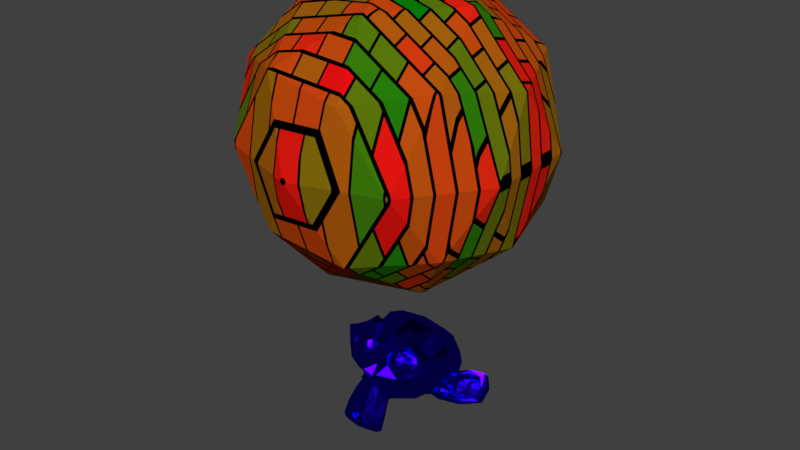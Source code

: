 # Source: Base_scene.blend  (saved by Blender 2.78.0; exported with 4.5.12 LTS)
import bpy
from mathutils import Matrix  # noqa: F401  (used for matrix-valued properties, if any)

bpy.ops.wm.read_factory_settings(use_empty=True)
scene = bpy.context.scene
scene.name = 'Scene'

# ---- collections
col_collection_1 = bpy.data.collections.new('Collection 1'); scene.collection.children.link(col_collection_1)

# ---- materials (node trees are filled in below, after node groups)
mat_material_002 = bpy.data.materials.new('Material.002')
mat_material_002.alpha_threshold = 0.0
mat_material_002.roughness = 0.5
mat_material_001 = bpy.data.materials.new('Material.001')
mat_material_001.alpha_threshold = 0.0
mat_material_001.diffuse_color = (0.04177, 0.2404, 0.8, 1.0)
mat_material_001.roughness = 0.5

# ---- material node trees
mat_material_002.use_nodes = True; mat_material_002.node_tree.nodes.clear()
_N = mat_material_002.node_tree.nodes; _L = mat_material_002.node_tree.links
n0 = _N.new('ShaderNodeOutputMaterial'); n0.name = 'Material Output'; n0.location = (300, 300)
n1 = _N.new('ShaderNodeBsdfAnisotropic'); n1.name = 'Glossy BSDF'; n1.location = (10, 300)
n1.distribution = 'GGX'
n1.inputs[0].default_value = (0.01576, 0.0, 0.8, 1.0)
n1.inputs[1].default_value = 0.2626
_L.new(n1.outputs[0], n0.inputs[0])
n0.is_active_output = True
mat_material_001.use_nodes = True; mat_material_001.node_tree.nodes.clear()
_N = mat_material_001.node_tree.nodes; _L = mat_material_001.node_tree.links
n0 = _N.new('ShaderNodeOutputMaterial'); n0.name = 'Material Output'; n0.location = (300, 300)
n1 = _N.new('ShaderNodeBump'); n1.name = 'Bump'; n1.location = (-180, 100)
n1.inputs[2].default_value = 1.0
n2 = _N.new('ShaderNodeTexVoronoi'); n2.name = 'Voronoi Texture'; n2.location = (-370, 0)
n3 = _N.new('ShaderNodeBsdfDiffuse'); n3.name = 'Diffuse BSDF'; n3.location = (10, 300)
n4 = _N.new('ShaderNodeTexBrick'); n4.name = 'Brick Texture'; n4.location = (-180, 300)
n4.inputs[1].default_value = (0.8, 0.0, 0.005425, 1.0)
n4.inputs[2].default_value = (0.0, 0.2, 0.003082, 1.0)
n5 = _N.new('ShaderNodeMath'); n5.name = 'Math'; n5.location = (0, 0)
n5.operation = 'MULTIPLY'
_L.new(n3.outputs[0], n0.inputs[0])
_L.new(n1.outputs[0], n3.inputs[2])
_L.new(n4.outputs[0], n3.inputs[0])
_L.new(n5.outputs[0], n1.inputs[1])
_L.new(n2.outputs[0], n5.inputs[0])
_L.new(n2.outputs[0], n5.inputs[1])
n0.is_active_output = True

# ---- world
world_world = bpy.data.worlds.new('World'); scene.world = world_world
world_world.color = (0.05088, 0.05088, 0.05088)
world_world.use_sun_shadow = False
world_world.sun_shadow_jitter_overblur = 0.0
world_world.cycles.sampling_method = 'MANUAL'

# ---- meshes
me_suzanne = bpy.data.meshes.new('Suzanne')
me_suzanne.from_pydata([(0.4375, -0.7656, 0.1641), (-0.4375, -0.7656, 0.1641), (0.5, -0.6875, 0.09375), (-0.5, -0.6875, 0.09375), (0.5469, -0.5781, 0.05469), (-0.5469, -0.5781, 0.05469), (0.3516, -0.6172, -0.02344), (-0.3516, -0.6172, -0.02344), (0.3516, -0.7188, 0.03125), (-0.3516, -0.7188, 0.03125), (0.3516, -0.7812, 0.1328), (-0.3516, -0.7812, 0.1328), (0.2734, -0.7969, 0.1641), (-0.2734, -0.7969, 0.1641), (0.2031, -0.7422, 0.09375), (-0.2031, -0.7422, 0.09375), (0.1562, -0.6484, 0.05469), (-0.1562, -0.6484, 0.05469), (0.07812, -0.6562, 0.2422), (-0.07812, -0.6562, 0.2422), (0.1406, -0.7422, 0.2422), (-0.1406, -0.7422, 0.2422), (0.2422, -0.7969, 0.2422), (-0.2422, -0.7969, 0.2422), (0.2734, -0.7969, 0.3281), (-0.2734, -0.7969, 0.3281), (0.2031, -0.7422, 0.3906), (-0.2031, -0.7422, 0.3906), (0.1562, -0.6484, 0.4375), (-0.1562, -0.6484, 0.4375), (0.3516, -0.6172, 0.5156), (-0.3516, -0.6172, 0.5156), (0.3516, -0.7188, 0.4531), (-0.3516, -0.7188, 0.4531), (0.3516, -0.7812, 0.3594), (-0.3516, -0.7812, 0.3594), (0.4375, -0.7656, 0.3281), (-0.4375, -0.7656, 0.3281), (0.5, -0.6875, 0.3906), (-0.5, -0.6875, 0.3906), (0.5469, -0.5781, 0.4375), (-0.5469, -0.5781, 0.4375), (0.625, -0.5625, 0.2422), (-0.625, -0.5625, 0.2422), (0.5625, -0.6719, 0.2422), (-0.5625, -0.6719, 0.2422), (0.4688, -0.7578, 0.2422), (-0.4688, -0.7578, 0.2422), (0.4766, -0.7734, 0.2422), (-0.4766, -0.7734, 0.2422), (0.4453, -0.7812, 0.3359), (-0.4453, -0.7812, 0.3359), (0.3516, -0.8047, 0.375), (-0.3516, -0.8047, 0.375), (0.2656, -0.8203, 0.3359), (-0.2656, -0.8203, 0.3359), (0.2266, -0.8203, 0.2422), (-0.2266, -0.8203, 0.2422), (0.2656, -0.8203, 0.1562), (-0.2656, -0.8203, 0.1562), (0.3516, -0.8281, 0.2422), (-0.3516, -0.8281, 0.2422), (0.3516, -0.8047, 0.1172), (-0.3516, -0.8047, 0.1172), (0.4453, -0.7812, 0.1562), (-0.4453, -0.7812, 0.1562), (0.0, -0.7422, 0.4297), (0.0, -0.8203, 0.3516), (0.0, -0.7344, -0.6797), (0.0, -0.7812, -0.3203), (0.0, -0.7969, -0.1875), (0.0, -0.7188, -0.7734), (0.0, -0.6016, 0.4062), (0.0, -0.5703, 0.5703), (0.0, 0.5469, 0.8984), (0.0, 0.8516, 0.5625), (0.0, 0.8281, 0.07031), (0.0, 0.3516, -0.3828), (0.2031, -0.5625, -0.1875), (-0.2031, -0.5625, -0.1875), (0.3125, -0.5703, -0.4375), (-0.3125, -0.5703, -0.4375), (0.3516, -0.5703, -0.6953), (-0.3516, -0.5703, -0.6953), (0.3672, -0.5312, -0.8906), (-0.3672, -0.5312, -0.8906), (0.3281, -0.5234, -0.9453), (-0.3281, -0.5234, -0.9453), (0.1797, -0.5547, -0.9688), (-0.1797, -0.5547, -0.9688), (0.0, -0.5781, -0.9844), (0.4375, -0.5312, -0.1406), (-0.4375, -0.5312, -0.1406), (0.6328, -0.5391, -0.03906), (-0.6328, -0.5391, -0.03906), (0.8281, -0.4453, 0.1484), (-0.8281, -0.4453, 0.1484), (0.8594, -0.5938, 0.4297), (-0.8594, -0.5938, 0.4297), (0.7109, -0.625, 0.4844), (-0.7109, -0.625, 0.4844), (0.4922, -0.6875, 0.6016), (-0.4922, -0.6875, 0.6016), (0.3203, -0.7344, 0.7578), (-0.3203, -0.7344, 0.7578), (0.1562, -0.7578, 0.7188), (-0.1562, -0.7578, 0.7188), (0.0625, -0.75, 0.4922), (-0.0625, -0.75, 0.4922), (0.1641, -0.7734, 0.4141), (-0.1641, -0.7734, 0.4141), (0.125, -0.7656, 0.3047), (-0.125, -0.7656, 0.3047), (0.2031, -0.7422, 0.09375), (-0.2031, -0.7422, 0.09375), (0.375, -0.7031, 0.01562), (-0.375, -0.7031, 0.01562), (0.4922, -0.6719, 0.0625), (-0.4922, -0.6719, 0.0625), (0.625, -0.6484, 0.1875), (-0.625, -0.6484, 0.1875), (0.6406, -0.6484, 0.2969), (-0.6406, -0.6484, 0.2969), (0.6016, -0.6641, 0.375), (-0.6016, -0.6641, 0.375), (0.4297, -0.7188, 0.4375), (-0.4297, -0.7188, 0.4375), (0.25, -0.7578, 0.4688), (-0.25, -0.7578, 0.4688), (0.0, -0.7344, -0.7656), (0.1094, -0.7344, -0.7188), (-0.1094, -0.7344, -0.7188), (0.1172, -0.7109, -0.8359), (-0.1172, -0.7109, -0.8359), (0.0625, -0.6953, -0.8828), (-0.0625, -0.6953, -0.8828), (0.0, -0.6875, -0.8906), (0.0, -0.75, -0.1953), (0.0, -0.7422, -0.1406), (0.1016, -0.7422, -0.1484), (-0.1016, -0.7422, -0.1484), (0.125, -0.75, -0.2266), (-0.125, -0.75, -0.2266), (0.08594, -0.7422, -0.2891), (-0.08594, -0.7422, -0.2891), (0.3984, -0.6719, -0.04688), (-0.3984, -0.6719, -0.04688), (0.6172, -0.625, 0.05469), (-0.6172, -0.625, 0.05469), (0.7266, -0.6016, 0.2031), (-0.7266, -0.6016, 0.2031), (0.7422, -0.6562, 0.375), (-0.7422, -0.6562, 0.375), (0.6875, -0.7266, 0.4141), (-0.6875, -0.7266, 0.4141), (0.4375, -0.7969, 0.5469), (-0.4375, -0.7969, 0.5469), (0.3125, -0.8359, 0.6406), (-0.3125, -0.8359, 0.6406), (0.2031, -0.8516, 0.6172), (-0.2031, -0.8516, 0.6172), (0.1016, -0.8438, 0.4297), (-0.1016, -0.8438, 0.4297), (0.125, -0.8125, -0.1016), (-0.125, -0.8125, -0.1016), (0.2109, -0.7109, -0.4453), (-0.2109, -0.7109, -0.4453), (0.25, -0.6875, -0.7031), (-0.25, -0.6875, -0.7031), (0.2656, -0.6641, -0.8203), (-0.2656, -0.6641, -0.8203), (0.2344, -0.6328, -0.9141), (-0.2344, -0.6328, -0.9141), (0.1641, -0.6328, -0.9297), (-0.1641, -0.6328, -0.9297), (0.0, -0.6406, -0.9453), (0.0, -0.7266, 0.04688), (0.0, -0.7656, 0.2109), (0.3281, -0.7422, 0.4766), (-0.3281, -0.7422, 0.4766), (0.1641, -0.75, 0.1406), (-0.1641, -0.75, 0.1406), (0.1328, -0.7578, 0.2109), (-0.1328, -0.7578, 0.2109), (0.1172, -0.7344, -0.6875), (-0.1172, -0.7344, -0.6875), (0.07812, -0.75, -0.4453), (-0.07812, -0.75, -0.4453), (0.0, -0.75, -0.4453), (0.0, -0.7422, -0.3281), (0.09375, -0.7812, -0.2734), (-0.09375, -0.7812, -0.2734), (0.1328, -0.7969, -0.2266), (-0.1328, -0.7969, -0.2266), (0.1094, -0.7812, -0.1328), (-0.1094, -0.7812, -0.1328), (0.03906, -0.7812, -0.125), (-0.03906, -0.7812, -0.125), (0.0, -0.8281, -0.2031), (0.04688, -0.8125, -0.1484), (-0.04688, -0.8125, -0.1484), (0.09375, -0.8125, -0.1562), (-0.09375, -0.8125, -0.1562), (0.1094, -0.8281, -0.2266), (-0.1094, -0.8281, -0.2266), (0.07812, -0.8047, -0.25), (-0.07812, -0.8047, -0.25), (0.0, -0.8047, -0.2891), (0.2578, -0.5547, -0.3125), (-0.2578, -0.5547, -0.3125), (0.1641, -0.7109, -0.2422), (-0.1641, -0.7109, -0.2422), (0.1797, -0.7109, -0.3125), (-0.1797, -0.7109, -0.3125), (0.2344, -0.5547, -0.25), (-0.2344, -0.5547, -0.25), (0.0, -0.6875, -0.875), (0.04688, -0.6875, -0.8672), (-0.04688, -0.6875, -0.8672), (0.09375, -0.7109, -0.8203), (-0.09375, -0.7109, -0.8203), (0.09375, -0.7266, -0.7422), (-0.09375, -0.7266, -0.7422), (0.0, -0.6562, -0.7812), (0.09375, -0.6641, -0.75), (-0.09375, -0.6641, -0.75), (0.09375, -0.6406, -0.8125), (-0.09375, -0.6406, -0.8125), (0.04688, -0.6328, -0.8516), (-0.04688, -0.6328, -0.8516), (0.0, -0.6328, -0.8594), (0.1719, -0.7812, 0.2188), (-0.1719, -0.7812, 0.2188), (0.1875, -0.7734, 0.1562), (-0.1875, -0.7734, 0.1562), (0.3359, -0.7578, 0.4297), (-0.3359, -0.7578, 0.4297), (0.2734, -0.7734, 0.4219), (-0.2734, -0.7734, 0.4219), (0.4219, -0.7734, 0.3984), (-0.4219, -0.7734, 0.3984), (0.5625, -0.6953, 0.3516), (-0.5625, -0.6953, 0.3516), (0.5859, -0.6875, 0.2891), (-0.5859, -0.6875, 0.2891), (0.5781, -0.6797, 0.1953), (-0.5781, -0.6797, 0.1953), (0.4766, -0.7188, 0.1016), (-0.4766, -0.7188, 0.1016), (0.375, -0.7422, 0.0625), (-0.375, -0.7422, 0.0625), (0.2266, -0.7812, 0.1094), (-0.2266, -0.7812, 0.1094), (0.1797, -0.7812, 0.2969), (-0.1797, -0.7812, 0.2969), (0.2109, -0.7812, 0.375), (-0.2109, -0.7812, 0.375), (0.2344, -0.7578, 0.3594), (-0.2344, -0.7578, 0.3594), (0.1953, -0.7578, 0.2969), (-0.1953, -0.7578, 0.2969), (0.2422, -0.7578, 0.125), (-0.2422, -0.7578, 0.125), (0.375, -0.7266, 0.08594), (-0.375, -0.7266, 0.08594), (0.4609, -0.7031, 0.1172), (-0.4609, -0.7031, 0.1172), (0.5469, -0.6719, 0.2109), (-0.5469, -0.6719, 0.2109), (0.5547, -0.6719, 0.2812), (-0.5547, -0.6719, 0.2812), (0.5312, -0.6797, 0.3359), (-0.5312, -0.6797, 0.3359), (0.4141, -0.75, 0.3906), (-0.4141, -0.75, 0.3906), (0.2812, -0.7656, 0.3984), (-0.2812, -0.7656, 0.3984), (0.3359, -0.75, 0.4062), (-0.3359, -0.75, 0.4062), (0.2031, -0.75, 0.1719), (-0.2031, -0.75, 0.1719), (0.1953, -0.75, 0.2266), (-0.1953, -0.75, 0.2266), (0.1094, -0.6094, 0.4609), (-0.1094, -0.6094, 0.4609), (0.1953, -0.6172, 0.6641), (-0.1953, -0.6172, 0.6641), (0.3359, -0.5938, 0.6875), (-0.3359, -0.5938, 0.6875), (0.4844, -0.5547, 0.5547), (-0.4844, -0.5547, 0.5547), (0.6797, -0.4922, 0.4531), (-0.6797, -0.4922, 0.4531), (0.7969, -0.4609, 0.4062), (-0.7969, -0.4609, 0.4062), (0.7734, -0.375, 0.1641), (-0.7734, -0.375, 0.1641), (0.6016, -0.4141, 0.0), (-0.6016, -0.4141, 0.0), (0.4375, -0.4688, -0.09375), (-0.4375, -0.4688, -0.09375), (0.0, -0.2891, 0.8984), (0.0, 0.07812, 0.9844), (0.0, 0.6719, -0.1953), (0.0, -0.1875, -0.4609), (0.0, -0.4609, -0.9766), (0.0, -0.3438, -0.8047), (0.0, -0.3203, -0.5703), (0.0, -0.2812, -0.4844), (0.8516, -0.05469, 0.2344), (-0.8516, -0.05469, 0.2344), (0.8594, 0.04688, 0.3203), (-0.8594, 0.04688, 0.3203), (0.7734, 0.4375, 0.2656), (-0.7734, 0.4375, 0.2656), (0.4609, 0.7031, 0.4375), (-0.4609, 0.7031, 0.4375), (0.7344, -0.07031, -0.04688), (-0.7344, -0.07031, -0.04688), (0.5938, 0.1641, -0.125), (-0.5938, 0.1641, -0.125), (0.6406, 0.4297, -0.007812), (-0.6406, 0.4297, -0.007812), (0.3359, 0.6641, 0.05469), (-0.3359, 0.6641, 0.05469), (0.2344, -0.4062, -0.3516), (-0.2344, -0.4062, -0.3516), (0.1797, -0.2578, -0.4141), (-0.1797, -0.2578, -0.4141), (0.2891, -0.3828, -0.7109), (-0.2891, -0.3828, -0.7109), (0.25, -0.3906, -0.5), (-0.25, -0.3906, -0.5), (0.3281, -0.3984, -0.9141), (-0.3281, -0.3984, -0.9141), (0.1406, -0.3672, -0.7578), (-0.1406, -0.3672, -0.7578), (0.125, -0.3594, -0.5391), (-0.125, -0.3594, -0.5391), (0.1641, -0.4375, -0.9453), (-0.1641, -0.4375, -0.9453), (0.2188, -0.4297, -0.2812), (-0.2188, -0.4297, -0.2812), (0.2109, -0.4688, -0.2266), (-0.2109, -0.4688, -0.2266), (0.2031, -0.5, -0.1719), (-0.2031, -0.5, -0.1719), (0.2109, -0.1641, -0.3906), (-0.2109, -0.1641, -0.3906), (0.2969, 0.2656, -0.3125), (-0.2969, 0.2656, -0.3125), (0.3438, 0.5391, -0.1484), (-0.3438, 0.5391, -0.1484), (0.4531, 0.3828, 0.8672), (-0.4531, 0.3828, 0.8672), (0.4531, 0.07031, 0.9297), (-0.4531, 0.07031, 0.9297), (0.4531, -0.2344, 0.8516), (-0.4531, -0.2344, 0.8516), (0.4609, -0.4297, 0.5234), (-0.4609, -0.4297, 0.5234), (0.7266, -0.3359, 0.4062), (-0.7266, -0.3359, 0.4062), (0.6328, -0.2812, 0.4531), (-0.6328, -0.2812, 0.4531), (0.6406, -0.05469, 0.7031), (-0.6406, -0.05469, 0.7031), (0.7969, -0.125, 0.5625), (-0.7969, -0.125, 0.5625), (0.7969, 0.1172, 0.6172), (-0.7969, 0.1172, 0.6172), (0.6406, 0.1953, 0.75), (-0.6406, 0.1953, 0.75), (0.6406, 0.4453, 0.6797), (-0.6406, 0.4453, 0.6797), (0.7969, 0.3594, 0.5391), (-0.7969, 0.3594, 0.5391), (0.6172, 0.5859, 0.3281), (-0.6172, 0.5859, 0.3281), (0.4844, 0.5469, 0.02344), (-0.4844, 0.5469, 0.02344), (0.8203, 0.2031, 0.3281), (-0.8203, 0.2031, 0.3281), (0.4062, -0.1484, -0.1719), (-0.4062, -0.1484, -0.1719), (0.4297, 0.2109, -0.1953), (-0.4297, 0.2109, -0.1953), (0.8906, 0.2344, 0.4062), (-0.8906, 0.2344, 0.4062), (0.7734, 0.125, -0.1406), (-0.7734, 0.125, -0.1406), (1.039, 0.3281, -0.1016), (-1.039, 0.3281, -0.1016), (1.281, 0.4297, 0.05469), (-1.281, 0.4297, 0.05469), (1.352, 0.4219, 0.3203), (-1.352, 0.4219, 0.3203), (1.234, 0.4219, 0.5078), (-1.234, 0.4219, 0.5078), (1.023, 0.3125, 0.4766), (-1.023, 0.3125, 0.4766), (1.016, 0.2891, 0.4141), (-1.016, 0.2891, 0.4141), (1.188, 0.3906, 0.4375), (-1.188, 0.3906, 0.4375), (1.266, 0.4062, 0.2891), (-1.266, 0.4062, 0.2891), (1.211, 0.4062, 0.07812), (-1.211, 0.4062, 0.07812), (1.031, 0.3047, -0.03906), (-1.031, 0.3047, -0.03906), (0.8281, 0.1328, -0.07031), (-0.8281, 0.1328, -0.07031), (0.9219, 0.2188, 0.3594), (-0.9219, 0.2188, 0.3594), (0.9453, 0.2891, 0.3047), (-0.9453, 0.2891, 0.3047), (0.8828, 0.2109, -0.02344), (-0.8828, 0.2109, -0.02344), (1.039, 0.3672, 0.0), (-1.039, 0.3672, 0.0), (1.188, 0.4453, 0.09375), (-1.188, 0.4453, 0.09375), (1.234, 0.4453, 0.25), (-1.234, 0.4453, 0.25), (1.172, 0.4375, 0.3594), (-1.172, 0.4375, 0.3594), (1.023, 0.3594, 0.3438), (-1.023, 0.3594, 0.3438), (0.8438, 0.2109, 0.2891), (-0.8438, 0.2109, 0.2891), (0.8359, 0.2734, 0.1719), (-0.8359, 0.2734, 0.1719), (0.7578, 0.2734, 0.09375), (-0.7578, 0.2734, 0.09375), (0.8203, 0.2734, 0.08594), (-0.8203, 0.2734, 0.08594), (0.8438, 0.2734, 0.01562), (-0.8438, 0.2734, 0.01562), (0.8125, 0.2734, -0.01562), (-0.8125, 0.2734, -0.01562), (0.7266, 0.07031, 0.0), (-0.7266, 0.07031, 0.0), (0.7188, 0.1719, -0.02344), (-0.7188, 0.1719, -0.02344), (0.7188, 0.1875, 0.03906), (-0.7188, 0.1875, 0.03906), (0.7969, 0.2109, 0.2031), (-0.7969, 0.2109, 0.2031), (0.8906, 0.2656, 0.2422), (-0.8906, 0.2656, 0.2422), (0.8906, 0.3203, 0.2344), (-0.8906, 0.3203, 0.2344), (0.8125, 0.3203, -0.01562), (-0.8125, 0.3203, -0.01562), (0.8516, 0.3203, 0.01562), (-0.8516, 0.3203, 0.01562), (0.8281, 0.3203, 0.07812), (-0.8281, 0.3203, 0.07812), (0.7656, 0.3203, 0.09375), (-0.7656, 0.3203, 0.09375), (0.8438, 0.3203, 0.1719), (-0.8438, 0.3203, 0.1719), (1.039, 0.4141, 0.3281), (-1.039, 0.4141, 0.3281), (1.188, 0.4844, 0.3438), (-1.188, 0.4844, 0.3438), (1.258, 0.4922, 0.2422), (-1.258, 0.4922, 0.2422), (1.211, 0.4844, 0.08594), (-1.211, 0.4844, 0.08594), (1.047, 0.4219, 0.0), (-1.047, 0.4219, 0.0), (0.8828, 0.2656, -0.01562), (-0.8828, 0.2656, -0.01562), (0.9531, 0.3438, 0.2891), (-0.9531, 0.3438, 0.2891), (0.8906, 0.3281, 0.1094), (-0.8906, 0.3281, 0.1094), (0.9375, 0.3359, 0.0625), (-0.9375, 0.3359, 0.0625), (1.0, 0.3672, 0.125), (-1.0, 0.3672, 0.125), (0.9609, 0.3516, 0.1719), (-0.9609, 0.3516, 0.1719), (1.016, 0.375, 0.2344), (-1.016, 0.375, 0.2344), (1.055, 0.3828, 0.1875), (-1.055, 0.3828, 0.1875), (1.109, 0.3906, 0.2109), (-1.109, 0.3906, 0.2109), (1.086, 0.3906, 0.2734), (-1.086, 0.3906, 0.2734), (1.023, 0.4844, 0.4375), (-1.023, 0.4844, 0.4375), (1.25, 0.5469, 0.4688), (-1.25, 0.5469, 0.4688), (1.367, 0.5, 0.2969), (-1.367, 0.5, 0.2969), (1.312, 0.5312, 0.05469), (-1.312, 0.5312, 0.05469), (1.039, 0.4922, -0.08594), (-1.039, 0.4922, -0.08594), (0.7891, 0.3281, -0.125), (-0.7891, 0.3281, -0.125), (0.8594, 0.3828, 0.3828), (-0.8594, 0.3828, 0.3828)], [], [(46, 0, 2, 44), (3, 1, 47, 45), (44, 2, 4, 42), (5, 3, 45, 43), (2, 8, 6, 4), (7, 9, 3, 5), (0, 10, 8, 2), (9, 11, 1, 3), (10, 12, 14, 8), (15, 13, 11, 9), (8, 14, 16, 6), (17, 15, 9, 7), (14, 20, 18, 16), (19, 21, 15, 17), (12, 22, 20, 14), (21, 23, 13, 15), (22, 24, 26, 20), (27, 25, 23, 21), (20, 26, 28, 18), (29, 27, 21, 19), (26, 32, 30, 28), (31, 33, 27, 29), (24, 34, 32, 26), (33, 35, 25, 27), (34, 36, 38, 32), (39, 37, 35, 33), (32, 38, 40, 30), (41, 39, 33, 31), (38, 44, 42, 40), (43, 45, 39, 41), (36, 46, 44, 38), (45, 47, 37, 39), (46, 36, 50, 48), (51, 37, 47, 49), (36, 34, 52, 50), (53, 35, 37, 51), (34, 24, 54, 52), (55, 25, 35, 53), (24, 22, 56, 54), (57, 23, 25, 55), (22, 12, 58, 56), (59, 13, 23, 57), (12, 10, 62, 58), (63, 11, 13, 59), (10, 0, 64, 62), (65, 1, 11, 63), (0, 46, 48, 64), (49, 47, 1, 65), (60, 64, 48), (49, 65, 61), (62, 64, 60), (61, 65, 63), (60, 58, 62), (63, 59, 61), (60, 56, 58), (59, 57, 61), (60, 54, 56), (57, 55, 61), (60, 52, 54), (55, 53, 61), (60, 50, 52), (53, 51, 61), (60, 48, 50), (51, 49, 61), (88, 173, 175, 90), (175, 174, 89, 90), (86, 171, 173, 88), (174, 172, 87, 89), (84, 169, 171, 86), (172, 170, 85, 87), (82, 167, 169, 84), (170, 168, 83, 85), (80, 165, 167, 82), (168, 166, 81, 83), (78, 91, 145, 163), (146, 92, 79, 164), (91, 93, 147, 145), (148, 94, 92, 146), (93, 95, 149, 147), (150, 96, 94, 148), (95, 97, 151, 149), (152, 98, 96, 150), (97, 99, 153, 151), (154, 100, 98, 152), (99, 101, 155, 153), (156, 102, 100, 154), (101, 103, 157, 155), (158, 104, 102, 156), (103, 105, 159, 157), (160, 106, 104, 158), (105, 107, 161, 159), (162, 108, 106, 160), (107, 66, 67, 161), (67, 66, 108, 162), (109, 127, 159, 161), (160, 128, 110, 162), (127, 178, 157, 159), (158, 179, 128, 160), (125, 155, 157, 178), (158, 156, 126, 179), (123, 153, 155, 125), (156, 154, 124, 126), (121, 151, 153, 123), (154, 152, 122, 124), (119, 149, 151, 121), (152, 150, 120, 122), (117, 147, 149, 119), (150, 148, 118, 120), (115, 145, 147, 117), (148, 146, 116, 118), (113, 163, 145, 115), (146, 164, 114, 116), (113, 180, 176, 163), (176, 181, 114, 164), (109, 161, 67, 111), (67, 162, 110, 112), (111, 67, 177, 182), (177, 67, 112, 183), (176, 180, 182, 177), (183, 181, 176, 177), (134, 136, 175, 173), (175, 136, 135, 174), (132, 134, 173, 171), (174, 135, 133, 172), (130, 132, 171, 169), (172, 133, 131, 170), (165, 186, 184, 167), (185, 187, 166, 168), (130, 169, 167, 184), (168, 170, 131, 185), (143, 189, 188, 186), (188, 189, 144, 187), (184, 186, 188, 68), (188, 187, 185, 68), (129, 130, 184, 68), (185, 131, 129, 68), (141, 192, 190, 143), (191, 193, 142, 144), (139, 194, 192, 141), (193, 195, 140, 142), (138, 196, 194, 139), (195, 197, 138, 140), (137, 70, 196, 138), (197, 70, 137, 138), (189, 143, 190, 69), (191, 144, 189, 69), (69, 190, 205, 207), (206, 191, 69, 207), (70, 198, 199, 196), (200, 198, 70, 197), (196, 199, 201, 194), (202, 200, 197, 195), (194, 201, 203, 192), (204, 202, 195, 193), (192, 203, 205, 190), (206, 204, 193, 191), (198, 203, 201, 199), (202, 204, 198, 200), (198, 207, 205, 203), (206, 207, 198, 204), (138, 139, 163, 176), (164, 140, 138, 176), (139, 141, 210, 163), (211, 142, 140, 164), (141, 143, 212, 210), (213, 144, 142, 211), (143, 186, 165, 212), (166, 187, 144, 213), (80, 208, 212, 165), (213, 209, 81, 166), (208, 214, 210, 212), (211, 215, 209, 213), (78, 163, 210, 214), (211, 164, 79, 215), (130, 129, 71, 221), (71, 129, 131, 222), (132, 130, 221, 219), (222, 131, 133, 220), (134, 132, 219, 217), (220, 133, 135, 218), (136, 134, 217, 216), (218, 135, 136, 216), (216, 217, 228, 230), (229, 218, 216, 230), (217, 219, 226, 228), (227, 220, 218, 229), (219, 221, 224, 226), (225, 222, 220, 227), (221, 71, 223, 224), (223, 71, 222, 225), (223, 230, 228, 224), (229, 230, 223, 225), (224, 228, 226), (227, 229, 225), (182, 180, 233, 231), (234, 181, 183, 232), (111, 182, 231, 253), (232, 183, 112, 254), (109, 111, 253, 255), (254, 112, 110, 256), (180, 113, 251, 233), (252, 114, 181, 234), (113, 115, 249, 251), (250, 116, 114, 252), (115, 117, 247, 249), (248, 118, 116, 250), (117, 119, 245, 247), (246, 120, 118, 248), (119, 121, 243, 245), (244, 122, 120, 246), (121, 123, 241, 243), (242, 124, 122, 244), (123, 125, 239, 241), (240, 126, 124, 242), (125, 178, 235, 239), (236, 179, 126, 240), (178, 127, 237, 235), (238, 128, 179, 236), (127, 109, 255, 237), (256, 110, 128, 238), (237, 255, 257, 275), (258, 256, 238, 276), (235, 237, 275, 277), (276, 238, 236, 278), (239, 235, 277, 273), (278, 236, 240, 274), (241, 239, 273, 271), (274, 240, 242, 272), (243, 241, 271, 269), (272, 242, 244, 270), (245, 243, 269, 267), (270, 244, 246, 268), (247, 245, 267, 265), (268, 246, 248, 266), (249, 247, 265, 263), (266, 248, 250, 264), (251, 249, 263, 261), (264, 250, 252, 262), (233, 251, 261, 279), (262, 252, 234, 280), (255, 253, 259, 257), (260, 254, 256, 258), (253, 231, 281, 259), (282, 232, 254, 260), (231, 233, 279, 281), (280, 234, 232, 282), (66, 107, 283, 72), (284, 108, 66, 72), (107, 105, 285, 283), (286, 106, 108, 284), (105, 103, 287, 285), (288, 104, 106, 286), (103, 101, 289, 287), (290, 102, 104, 288), (101, 99, 291, 289), (292, 100, 102, 290), (99, 97, 293, 291), (294, 98, 100, 292), (97, 95, 295, 293), (296, 96, 98, 294), (95, 93, 297, 295), (298, 94, 96, 296), (93, 91, 299, 297), (300, 92, 94, 298), (307, 308, 327, 337), (328, 308, 307, 338), (306, 307, 337, 335), (338, 307, 306, 336), (305, 306, 335, 339), (336, 306, 305, 340), (88, 90, 305, 339), (305, 90, 89, 340), (86, 88, 339, 333), (340, 89, 87, 334), (84, 86, 333, 329), (334, 87, 85, 330), (82, 84, 329, 331), (330, 85, 83, 332), (329, 335, 337, 331), (338, 336, 330, 332), (329, 333, 339, 335), (340, 334, 330, 336), (325, 331, 337, 327), (338, 332, 326, 328), (80, 82, 331, 325), (332, 83, 81, 326), (208, 341, 343, 214), (344, 342, 209, 215), (80, 325, 341, 208), (342, 326, 81, 209), (78, 214, 343, 345), (344, 215, 79, 346), (78, 345, 299, 91), (300, 346, 79, 92), (76, 323, 351, 303), (352, 324, 76, 303), (303, 351, 349, 77), (350, 352, 303, 77), (77, 349, 347, 304), (348, 350, 77, 304), (304, 347, 327, 308), (328, 348, 304, 308), (325, 327, 347, 341), (348, 328, 326, 342), (295, 297, 317, 309), (318, 298, 296, 310), (75, 315, 323, 76), (324, 316, 75, 76), (301, 357, 355, 302), (356, 358, 301, 302), (302, 355, 353, 74), (354, 356, 302, 74), (74, 353, 315, 75), (316, 354, 74, 75), (291, 293, 361, 363), (362, 294, 292, 364), (363, 361, 367, 365), (368, 362, 364, 366), (365, 367, 369, 371), (370, 368, 366, 372), (371, 369, 375, 373), (376, 370, 372, 374), (313, 377, 373, 375), (374, 378, 314, 376), (315, 353, 373, 377), (374, 354, 316, 378), (353, 355, 371, 373), (372, 356, 354, 374), (355, 357, 365, 371), (366, 358, 356, 372), (357, 359, 363, 365), (364, 360, 358, 366), (289, 291, 363, 359), (364, 292, 290, 360), (73, 359, 357, 301), (358, 360, 73, 301), (283, 285, 287, 289), (288, 286, 284, 290), (283, 289, 359, 73), (360, 290, 284, 73), (72, 283, 73), (73, 284, 72), (293, 295, 309, 361), (310, 296, 294, 362), (309, 311, 367, 361), (368, 312, 310, 362), (311, 381, 369, 367), (370, 382, 312, 368), (313, 375, 369, 381), (370, 376, 314, 382), (347, 349, 385, 383), (386, 350, 348, 384), (317, 383, 385, 319), (386, 384, 318, 320), (297, 299, 383, 317), (384, 300, 298, 318), (299, 343, 341, 383), (342, 344, 300, 384), (341, 347, 383), (384, 348, 342), (299, 345, 343), (344, 346, 300), (313, 321, 379, 377), (380, 322, 314, 378), (315, 377, 379, 323), (380, 378, 316, 324), (319, 385, 379, 321), (380, 386, 320, 322), (349, 351, 379, 385), (380, 352, 350, 386), (323, 379, 351), (352, 380, 324), (399, 387, 413, 401), (414, 388, 400, 402), (399, 401, 403, 397), (404, 402, 400, 398), (397, 403, 405, 395), (406, 404, 398, 396), (395, 405, 407, 393), (408, 406, 396, 394), (393, 407, 409, 391), (410, 408, 394, 392), (391, 409, 411, 389), (412, 410, 392, 390), (409, 419, 417, 411), (418, 420, 410, 412), (407, 421, 419, 409), (420, 422, 408, 410), (405, 423, 421, 407), (422, 424, 406, 408), (403, 425, 423, 405), (424, 426, 404, 406), (401, 427, 425, 403), (426, 428, 402, 404), (401, 413, 415, 427), (416, 414, 402, 428), (317, 319, 443, 441), (444, 320, 318, 442), (319, 389, 411, 443), (412, 390, 320, 444), (309, 317, 441, 311), (442, 318, 310, 312), (381, 429, 413, 387), (414, 430, 382, 388), (411, 417, 439, 443), (440, 418, 412, 444), (437, 445, 443, 439), (444, 446, 438, 440), (433, 445, 437, 435), (438, 446, 434, 436), (431, 447, 445, 433), (446, 448, 432, 434), (429, 447, 431, 449), (432, 448, 430, 450), (413, 429, 449, 415), (450, 430, 414, 416), (311, 447, 429, 381), (430, 448, 312, 382), (311, 441, 445, 447), (446, 442, 312, 448), (441, 443, 445), (446, 444, 442), (415, 449, 451, 475), (452, 450, 416, 476), (449, 431, 461, 451), (462, 432, 450, 452), (431, 433, 459, 461), (460, 434, 432, 462), (433, 435, 457, 459), (458, 436, 434, 460), (435, 437, 455, 457), (456, 438, 436, 458), (437, 439, 453, 455), (454, 440, 438, 456), (439, 417, 473, 453), (474, 418, 440, 454), (427, 415, 475, 463), (476, 416, 428, 464), (425, 427, 463, 465), (464, 428, 426, 466), (423, 425, 465, 467), (466, 426, 424, 468), (421, 423, 467, 469), (468, 424, 422, 470), (419, 421, 469, 471), (470, 422, 420, 472), (417, 419, 471, 473), (472, 420, 418, 474), (457, 455, 479, 477), (480, 456, 458, 478), (477, 479, 481, 483), (482, 480, 478, 484), (483, 481, 487, 485), (488, 482, 484, 486), (485, 487, 489, 491), (490, 488, 486, 492), (463, 475, 485, 491), (486, 476, 464, 492), (451, 483, 485, 475), (486, 484, 452, 476), (451, 461, 477, 483), (478, 462, 452, 484), (457, 477, 461, 459), (462, 478, 458, 460), (453, 473, 479, 455), (480, 474, 454, 456), (471, 481, 479, 473), (480, 482, 472, 474), (469, 487, 481, 471), (482, 488, 470, 472), (467, 489, 487, 469), (488, 490, 468, 470), (465, 491, 489, 467), (490, 492, 466, 468), (463, 491, 465), (466, 492, 464), (391, 389, 503, 501), (504, 390, 392, 502), (393, 391, 501, 499), (502, 392, 394, 500), (395, 393, 499, 497), (500, 394, 396, 498), (397, 395, 497, 495), (498, 396, 398, 496), (399, 397, 495, 493), (496, 398, 400, 494), (387, 399, 493, 505), (494, 400, 388, 506), (493, 501, 503, 505), (504, 502, 494, 506), (493, 495, 499, 501), (500, 496, 494, 502), (495, 497, 499), (500, 498, 496), (313, 381, 387, 505), (388, 382, 314, 506), (313, 505, 503, 321), (504, 506, 314, 322), (319, 321, 503, 389), (504, 322, 320, 390)])
me_suzanne.materials.append(mat_material_002)
me_suzanne.use_remesh_preserve_volume = False
me_suzanne.use_remesh_preserve_attributes = False
me_suzanne.use_mirror_vertex_groups = False
me_suzanne.update()
me_icosphere = bpy.data.meshes.new('Icosphere')
me_icosphere.from_pydata([(0.0, 0.0, -1.0), (0.7236, -0.5257, -0.4472), (-0.2764, -0.8506, -0.4472), (-0.8944, 0.0, -0.4472), (-0.2764, 0.8506, -0.4472), (0.7236, 0.5257, -0.4472), (0.2764, -0.8506, 0.4472), (-0.7236, -0.5257, 0.4472), (-0.7236, 0.5257, 0.4472), (0.2764, 0.8506, 0.4472), (0.8944, 0.0, 0.4472), (0.0, 0.0, 1.0), (-0.1625, -0.5, -0.8507), (0.4253, -0.309, -0.8507), (0.2629, -0.809, -0.5257), (0.8506, 0.0, -0.5257), (0.4253, 0.309, -0.8507), (-0.5257, 0.0, -0.8507), (-0.6882, -0.5, -0.5257), (-0.1625, 0.5, -0.8507), (-0.6882, 0.5, -0.5257), (0.2629, 0.809, -0.5257), (0.9511, -0.309, 0.0), (0.9511, 0.309, 0.0), (0.0, -1.0, 0.0), (0.5878, -0.809, 0.0), (-0.9511, -0.309, 0.0), (-0.5878, -0.809, 0.0), (-0.5878, 0.809, 0.0), (-0.9511, 0.309, 0.0), (0.5878, 0.809, 0.0), (0.0, 1.0, 0.0), (0.6882, -0.5, 0.5257), (-0.2629, -0.809, 0.5257), (-0.8506, 0.0, 0.5257), (-0.2629, 0.809, 0.5257), (0.6882, 0.5, 0.5257), (0.1625, -0.5, 0.8507), (0.5257, 0.0, 0.8507), (-0.4253, -0.309, 0.8507), (-0.4253, 0.309, 0.8507), (0.1625, 0.5, 0.8507)], [], [(0, 13, 12), (1, 13, 15), (0, 12, 17), (0, 17, 19), (0, 19, 16), (1, 15, 22), (2, 14, 24), (3, 18, 26), (4, 20, 28), (5, 21, 30), (1, 22, 25), (2, 24, 27), (3, 26, 29), (4, 28, 31), (5, 30, 23), (6, 32, 37), (7, 33, 39), (8, 34, 40), (9, 35, 41), (10, 36, 38), (38, 41, 11), (38, 36, 41), (36, 9, 41), (41, 40, 11), (41, 35, 40), (35, 8, 40), (40, 39, 11), (40, 34, 39), (34, 7, 39), (39, 37, 11), (39, 33, 37), (33, 6, 37), (37, 38, 11), (37, 32, 38), (32, 10, 38), (23, 36, 10), (23, 30, 36), (30, 9, 36), (31, 35, 9), (31, 28, 35), (28, 8, 35), (29, 34, 8), (29, 26, 34), (26, 7, 34), (27, 33, 7), (27, 24, 33), (24, 6, 33), (25, 32, 6), (25, 22, 32), (22, 10, 32), (30, 31, 9), (30, 21, 31), (21, 4, 31), (28, 29, 8), (28, 20, 29), (20, 3, 29), (26, 27, 7), (26, 18, 27), (18, 2, 27), (24, 25, 6), (24, 14, 25), (14, 1, 25), (22, 23, 10), (22, 15, 23), (15, 5, 23), (16, 21, 5), (16, 19, 21), (19, 4, 21), (19, 20, 4), (19, 17, 20), (17, 3, 20), (17, 18, 3), (17, 12, 18), (12, 2, 18), (15, 16, 5), (15, 13, 16), (13, 0, 16), (12, 14, 2), (12, 13, 14), (13, 1, 14)])
me_icosphere.materials.append(mat_material_001)
me_icosphere.use_remesh_preserve_volume = False
me_icosphere.use_remesh_preserve_attributes = False
me_icosphere.use_mirror_vertex_groups = False
me_icosphere.update()

# ---- objects
ob_suzanne = bpy.data.objects.new('Suzanne', me_suzanne)
ob_icosphere = bpy.data.objects.new('Icosphere', me_icosphere)

# ---- transforms, parenting, visibility, modifiers, constraints
ob_suzanne.location = (0.0, 0.0, 0.2297)
ob_suzanne.rotation_euler = (-0.6115, -1.275e-16, 4.024e-17)
ob_suzanne.scale = (0.4161, 0.4161, 0.4161)
ob_suzanne.lineart.crease_threshold = 0.0
ob_icosphere.location = (0.0, 0.0, 2.0)
ob_icosphere.lineart.crease_threshold = 0.0

# ---- collection membership
col_collection_1.objects.link(ob_suzanne)
col_collection_1.objects.link(ob_icosphere)

# ---- scene / render settings (as saved in the file)
scene.frame_start = 1; scene.frame_end = 250; scene.frame_set(1)
scene.render.engine = 'CYCLES'
scene.render.resolution_percentage = 50
scene.render.dither_intensity = 0.0
scene.cycles.use_denoising = False
scene.cycles.samples = 128
scene.cycles.sampling_pattern = 'TABULATED_SOBOL'
scene.cycles.light_sampling_threshold = 0.0
scene.cycles.use_adaptive_sampling = False
scene.cycles.use_light_tree = False
scene.cycles.blur_glossy = 0.0
scene.cycles.sample_clamp_indirect = 0.0
scene.view_settings.view_transform = 'Standard'
bpy.context.view_layer.update()

# ---- added for rendering (the .blend has no active camera and no usable light): camera, sun
cam_auto = bpy.data.cameras.new('AutoCamera')
cam_auto.lens = 50.0
cam_auto.sensor_width = 36.0
cam_auto.clip_end = 1000.0
ob_auto_camera = bpy.data.objects.new('AutoCamera', cam_auto)
scene.collection.objects.link(ob_auto_camera)
ob_auto_camera.location = (3.98685, -4.78422, 4.53494)
ob_auto_camera.rotation_euler = (1.09748, -7.21219e-08, 0.694738)
scene.camera = ob_auto_camera
light_auto_sun = bpy.data.lights.new('AutoSun', 'SUN')
light_auto_sun.energy = 3.0
light_auto_sun.angle = 0.0523599
ob_auto_sun = bpy.data.objects.new('AutoSun', light_auto_sun)
scene.collection.objects.link(ob_auto_sun)
ob_auto_sun.rotation_euler = (0.872665, 0.174533, 0.523599)
bpy.context.view_layer.update()
